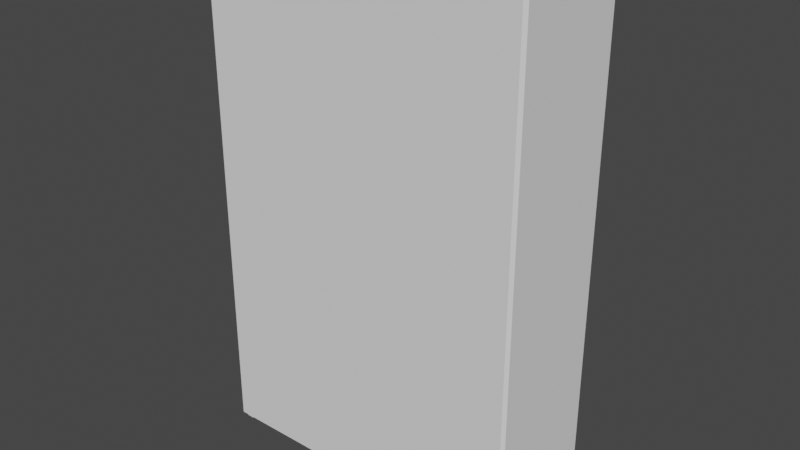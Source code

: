 # Source: Shelffff.blend  (saved by Blender 3.4.6; exported with 4.5.12 LTS)
import bpy
from mathutils import Matrix  # noqa: F401  (used for matrix-valued properties, if any)

bpy.ops.wm.read_factory_settings(use_empty=True)
scene = bpy.context.scene
scene.name = 'Scene'

# ---- world
world_world = bpy.data.worlds.new('World'); scene.world = world_world
world_world.use_nodes = True; world_world.node_tree.nodes.clear()
_N = world_world.node_tree.nodes; _L = world_world.node_tree.links
n0 = _N.new('ShaderNodeOutputWorld'); n0.name = 'World Output'; n0.location = (300, 300)
n1 = _N.new('ShaderNodeBackground'); n1.name = 'Background'; n1.location = (10, 300)
n1.inputs[0].default_value = (0.05088, 0.05088, 0.05088, 1.0)
_L.new(n1.outputs[0], n0.inputs[0])
n0.is_active_output = True
world_world.color = (0.05088, 0.05088, 0.05088)
world_world.use_sun_shadow = False
world_world.sun_shadow_jitter_overblur = 0.0

# ---- meshes
me_cube = bpy.data.meshes.new('Cube')
me_cube.from_pydata([(3.545, 1.374, -0.9361), (3.609, 1.31, -0.9361), (3.545, 1.31, 10.11), (3.609, 1.31, 10.05), (3.545, 1.374, 10.05), (3.545, 1.31, -1.0), (-3.545, 1.374, -0.9361), (-3.609, 1.31, -0.9361), (-3.545, 1.31, 10.11), (-3.609, 1.31, 10.05), (-3.545, 1.374, 10.05), (-3.545, 1.31, -1.0), (3.545, -1.374, -0.9361), (3.609, -1.31, -0.9361), (3.545, -1.31, 10.11), (3.609, -1.31, 10.05), (3.545, -1.374, 10.05), (3.545, -1.31, -1.0), (-3.545, -1.374, -0.9361), (-3.609, -1.31, -0.9361), (-3.545, -1.31, 10.11), (-3.609, -1.31, 10.05), (-3.545, -1.374, 10.05), (-3.545, -1.31, -1.0), (3.545, 1.374, 2.725), (3.545, 1.374, 6.386), (-3.545, 1.374, 2.725), (-3.545, 1.374, 6.386), (3.484, 1.374, 6.325), (3.484, 1.374, 2.786), (-3.484, 1.374, 2.786), (-3.484, 1.374, 6.325), (-3.484, 1.374, 2.664), (3.484, 1.374, 2.664), (3.484, 1.374, -0.8753), (-3.484, 1.374, -0.8753), (-3.484, 1.374, 6.446), (-3.484, 1.374, 9.986), (3.484, 1.374, 9.986), (3.484, 1.374, 6.446), (3.484, -1.234, 2.786), (3.484, -1.234, 6.325), (-3.484, -1.234, 6.325), (-3.484, -1.234, 2.786), (3.484, -1.234, 2.664), (-3.484, -1.234, 2.664), (-3.484, -1.234, -0.8753), (3.484, -1.234, -0.8753), (-3.484, -1.234, 6.446), (-3.484, -1.234, 9.986), (3.484, -1.234, 6.446), (3.484, -1.234, 9.986)], [], [(5, 0, 1), (2, 3, 4), (10, 8, 2, 4), (13, 17, 5, 1), (11, 6, 0, 5), (14, 15, 3, 2), (20, 22, 16, 14), (6, 11, 7), (9, 8, 10), (36, 37, 49, 48), (23, 19, 7, 11), (20, 8, 9, 21), (12, 17, 13), (15, 14, 16), (12, 13, 15, 16), (23, 17, 12, 18), (8, 20, 14, 2), (23, 18, 19), (20, 21, 22), (18, 22, 21, 19), (7, 19, 21, 9), (26, 6, 7, 9, 10, 27), (12, 16, 22, 18), (1, 3, 15, 13), (3, 1, 0, 24, 25, 4), (25, 28, 31, 27, 36, 39), (30, 31, 42, 43), (33, 34, 47, 44), (26, 30, 29, 24, 33, 32), (10, 4, 38, 37), (6, 35, 34, 0), (25, 24, 29, 28), (26, 27, 31, 30), (39, 36, 48, 50), (24, 0, 34, 33), (34, 35, 46, 47), (6, 26, 32, 35), (27, 10, 37, 36), (4, 25, 39, 38), (29, 30, 43, 40), (32, 33, 44, 45), (41, 40, 43, 42), (37, 38, 51, 49), (38, 39, 50, 51), (28, 29, 40, 41), (35, 32, 45, 46), (31, 28, 41, 42), (49, 51, 50, 48), (45, 44, 47, 46), (5, 17, 23, 11)])
_uv = me_cube.uv_layers.new(name='UVMap')
_uv.uv.foreach_set('vector', [0.406, 0.6469, 0.406, 0.6492, 0.404, 0.648, 0.4032, 0.9347, 0.4021, 0.9327, 0.4044, 0.9327, 0.5913, 0.2222, 0.5913, 0.2245, 0.4083, 0.2235, 0.4083, 0.2211, 0.404, 0.5792, 0.4064, 0.5792, 0.406, 0.6469, 0.4036, 0.6469, 0.589, 0.6479, 0.589, 0.6502, 0.406, 0.6492, 0.406, 0.6469, 0.408, 0.2911, 0.4056, 0.2911, 0.406, 0.2235, 0.4083, 0.2235, 0.591, 0.2921, 0.5909, 0.2945, 0.4079, 0.2935, 0.408, 0.2911, 0.589, 0.6502, 0.589, 0.6479, 0.591, 0.6491, 0.5897, 0.9337, 0.5885, 0.9357, 0.5874, 0.9337, 0.9842, 0.2501, 0.9842, 0.3415, 0.9168, 0.3415, 0.9168, 0.2501, 0.5893, 0.5803, 0.5917, 0.5803, 0.5913, 0.6479, 0.589, 0.6479, 0.591, 0.2921, 0.5913, 0.2245, 0.5937, 0.2245, 0.5933, 0.2922, 0.4064, 0.5769, 0.4064, 0.5792, 0.4043, 0.5781, 0.4056, 0.2934, 0.4068, 0.2914, 0.4079, 0.2935, 0.4064, 0.5769, 0.404, 0.5769, 0.4056, 0.2934, 0.4079, 0.2935, 0.5893, 0.5803, 0.4064, 0.5792, 0.4064, 0.5769, 0.5894, 0.5779, 0.5913, 0.2245, 0.591, 0.2921, 0.408, 0.2911, 0.4083, 0.2235, 0.5893, 0.5803, 0.5894, 0.5779, 0.5914, 0.5791, 0.5921, 0.2925, 0.5933, 0.2945, 0.5909, 0.2945, 0.5894, 0.5779, 0.5909, 0.2945, 0.5933, 0.2945, 0.5917, 0.5779, 0.5913, 0.6479, 0.5917, 0.5803, 0.8751, 0.5819, 0.8748, 0.6495, 0.5884, 0.7447, 0.589, 0.6502, 0.5913, 0.6503, 0.5897, 0.9337, 0.5874, 0.9337, 0.5879, 0.8392, 0.4064, 0.5769, 0.4079, 0.2935, 0.5909, 0.2945, 0.5894, 0.5779, 0.4036, 0.6469, 0.1202, 0.6453, 0.1206, 0.5777, 0.404, 0.5792, 0.4021, 0.9327, 0.4036, 0.6492, 0.406, 0.6492, 0.4054, 0.7437, 0.4049, 0.8382, 0.4044, 0.9327, 0.4049, 0.8382, 0.4065, 0.8366, 0.5863, 0.8376, 0.5879, 0.8392, 0.5863, 0.8408, 0.4065, 0.8398, 0.02163, 0.6915, 0.02163, 0.6002, 0.08896, 0.6002, 0.08896, 0.6915, 0.9842, 0.613, 0.9842, 0.7043, 0.9168, 0.7043, 0.9168, 0.613, 0.5884, 0.7447, 0.5869, 0.7463, 0.407, 0.7453, 0.4054, 0.7437, 0.407, 0.7422, 0.5869, 0.7432, 0.5874, 0.9337, 0.4044, 0.9327, 0.406, 0.9311, 0.5858, 0.9321, 0.589, 0.6502, 0.5874, 0.6518, 0.4075, 0.6508, 0.406, 0.6492, 0.4049, 0.8382, 0.4054, 0.7437, 0.407, 0.7453, 0.4065, 0.8366, 0.5884, 0.7447, 0.5879, 0.8392, 0.5863, 0.8376, 0.5869, 0.7463, 0.7582, 0.5213, 0.7582, 0.3415, 0.8255, 0.3415, 0.8255, 0.5213, 0.4054, 0.7437, 0.406, 0.6492, 0.4075, 0.6508, 0.407, 0.7422, 0.9842, 0.7043, 0.9842, 0.8842, 0.9168, 0.8842, 0.9168, 0.7043, 0.589, 0.6502, 0.5884, 0.7447, 0.5869, 0.7432, 0.5874, 0.6518, 0.5879, 0.8392, 0.5874, 0.9337, 0.5858, 0.9321, 0.5863, 0.8408, 0.4044, 0.9327, 0.4049, 0.8382, 0.4065, 0.8398, 0.406, 0.9311, 0.02163, 0.8714, 0.02163, 0.6915, 0.08896, 0.6915, 0.08896, 0.8714, 0.7582, 0.8842, 0.7582, 0.7043, 0.8255, 0.7043, 0.8255, 0.8842, 0.1803, 0.8714, 0.08896, 0.8714, 0.08896, 0.6915, 0.1803, 0.6915, 0.9842, 0.3415, 0.9842, 0.5213, 0.9168, 0.5213, 0.9168, 0.3415, 0.9842, 0.5213, 0.9842, 0.6127, 0.9168, 0.6127, 0.9168, 0.5213, 0.02163, 0.9627, 0.02163, 0.8714, 0.08896, 0.8714, 0.08896, 0.9627, 0.9842, 0.8842, 0.9842, 0.9755, 0.9168, 0.9755, 0.9168, 0.8842, 0.2476, 0.6915, 0.2476, 0.8714, 0.1803, 0.8714, 0.1803, 0.6915, 0.9168, 0.3415, 0.9168, 0.5213, 0.8255, 0.5213, 0.8255, 0.3415, 0.8255, 0.8842, 0.8255, 0.7043, 0.9168, 0.7043, 0.9168, 0.8842, 0.406, 0.6469, 0.4064, 0.5792, 0.5893, 0.5803, 0.589, 0.6479])
me_cube.update()
me_cube_001 = bpy.data.meshes.new('Cube.001')
me_cube_001.from_pydata([(3.344, 1.273, -1.0), (3.509, 1.273, -1.0), (3.344, 1.116, -1.0), (3.509, 1.116, -1.0), (3.344, 1.273, -1.069), (3.509, 1.273, -1.069), (3.344, 1.116, -1.069), (3.509, 1.116, -1.069), (-3.344, 1.273, -1.0), (-3.509, 1.273, -1.0), (-3.344, 1.116, -1.0), (-3.509, 1.116, -1.0), (-3.344, 1.273, -1.069), (-3.509, 1.273, -1.069), (-3.344, 1.116, -1.069), (-3.509, 1.116, -1.069), (3.344, -1.273, -1.0), (3.509, -1.273, -1.0), (3.344, -1.116, -1.0), (3.509, -1.116, -1.0), (3.344, -1.273, -1.069), (3.509, -1.273, -1.069), (3.344, -1.116, -1.069), (3.509, -1.116, -1.069), (-3.344, -1.273, -1.0), (-3.509, -1.273, -1.0), (-3.344, -1.116, -1.0), (-3.509, -1.116, -1.0), (-3.344, -1.273, -1.069), (-3.509, -1.273, -1.069), (-3.344, -1.116, -1.069), (-3.509, -1.116, -1.069)], [], [(1, 3, 7, 5), (0, 1, 5, 4), (3, 2, 6, 7), (2, 0, 4, 6), (9, 13, 15, 11), (8, 12, 13, 9), (11, 15, 14, 10), (10, 14, 12, 8), (17, 21, 23, 19), (16, 20, 21, 17), (19, 23, 22, 18), (18, 22, 20, 16), (25, 27, 31, 29), (24, 25, 29, 28), (27, 26, 30, 31), (26, 24, 28, 30)])
_uv = me_cube_001.uv_layers.new(name='UVMap')
_uv.uv.foreach_set('vector', [0.3579, 0.5248, 0.3579, 0.5208, 0.3597, 0.5208, 0.3597, 0.5248, 0.3579, 0.5291, 0.3579, 0.5248, 0.3597, 0.5248, 0.3597, 0.5291, 0.3579, 0.5208, 0.3579, 0.5165, 0.3597, 0.5165, 0.3597, 0.5208, 0.3579, 0.5331, 0.3579, 0.5291, 0.3597, 0.5291, 0.3597, 0.5331, 0.3515, 0.5248, 0.3533, 0.5248, 0.3533, 0.5289, 0.3515, 0.5289, 0.3515, 0.5206, 0.3533, 0.5206, 0.3533, 0.5248, 0.3515, 0.5248, 0.3515, 0.5289, 0.3533, 0.5289, 0.3533, 0.5331, 0.3515, 0.5331, 0.3515, 0.5165, 0.3533, 0.5165, 0.3533, 0.5206, 0.3515, 0.5206, 0.3554, 0.5248, 0.3536, 0.5248, 0.3536, 0.5208, 0.3554, 0.5208, 0.3554, 0.5291, 0.3536, 0.5291, 0.3536, 0.5248, 0.3554, 0.5248, 0.3554, 0.5208, 0.3536, 0.5208, 0.3536, 0.5165, 0.3554, 0.5165, 0.3554, 0.5331, 0.3536, 0.5331, 0.3536, 0.5291, 0.3554, 0.5291, 0.3576, 0.5248, 0.3576, 0.5289, 0.3558, 0.5289, 0.3558, 0.5248, 0.3576, 0.5206, 0.3576, 0.5248, 0.3558, 0.5248, 0.3558, 0.5206, 0.3576, 0.5289, 0.3576, 0.5331, 0.3558, 0.5331, 0.3558, 0.5289, 0.3576, 0.5165, 0.3576, 0.5206, 0.3558, 0.5206, 0.3558, 0.5165])
me_cube_001.update()

# ---- objects
ob_cube_001 = bpy.data.objects.new('Cube.001', me_cube)
ob_cube_002 = bpy.data.objects.new('Cube.002', me_cube_001)

# ---- transforms, parenting, visibility, modifiers, constraints
ob_cube_001.location = (-0.02235, 0.0, 0.0)
ob_cube_001.scale = (0.6434, 0.6434, 0.6434)
ob_cube_002.location = (-0.02235, 0.0, 0.0)
ob_cube_002.scale = (0.6434, 0.6434, 0.6434)

# ---- collection membership
scene.collection.objects.link(ob_cube_001)
scene.collection.objects.link(ob_cube_002)

# ---- scene / render settings (as saved in the file)
scene.frame_start = 1; scene.frame_end = 250; scene.frame_set(1)
scene.render.engine = 'BLENDER_EEVEE_NEXT'
scene.cycles.sampling_pattern = 'TABULATED_SOBOL'
scene.cycles.use_light_tree = False
scene.view_settings.view_transform = 'Filmic'
bpy.context.view_layer.update()

# ---- added for rendering (the .blend has no active camera and no usable light): camera, sun
cam_auto = bpy.data.cameras.new('AutoCamera')
cam_auto.lens = 50.0
cam_auto.sensor_width = 36.0
cam_auto.clip_end = 1000.0
ob_auto_camera = bpy.data.objects.new('AutoCamera', cam_auto)
scene.collection.objects.link(ob_auto_camera)
ob_auto_camera.location = (8.067, -9.70722, 9.38029)
ob_auto_camera.rotation_euler = (1.09748, -7.21219e-08, 0.694738)
scene.camera = ob_auto_camera
light_auto_sun = bpy.data.lights.new('AutoSun', 'SUN')
light_auto_sun.energy = 3.0
light_auto_sun.angle = 0.0523599
ob_auto_sun = bpy.data.objects.new('AutoSun', light_auto_sun)
scene.collection.objects.link(ob_auto_sun)
ob_auto_sun.rotation_euler = (0.872665, 0.174533, 0.523599)
bpy.context.view_layer.update()
